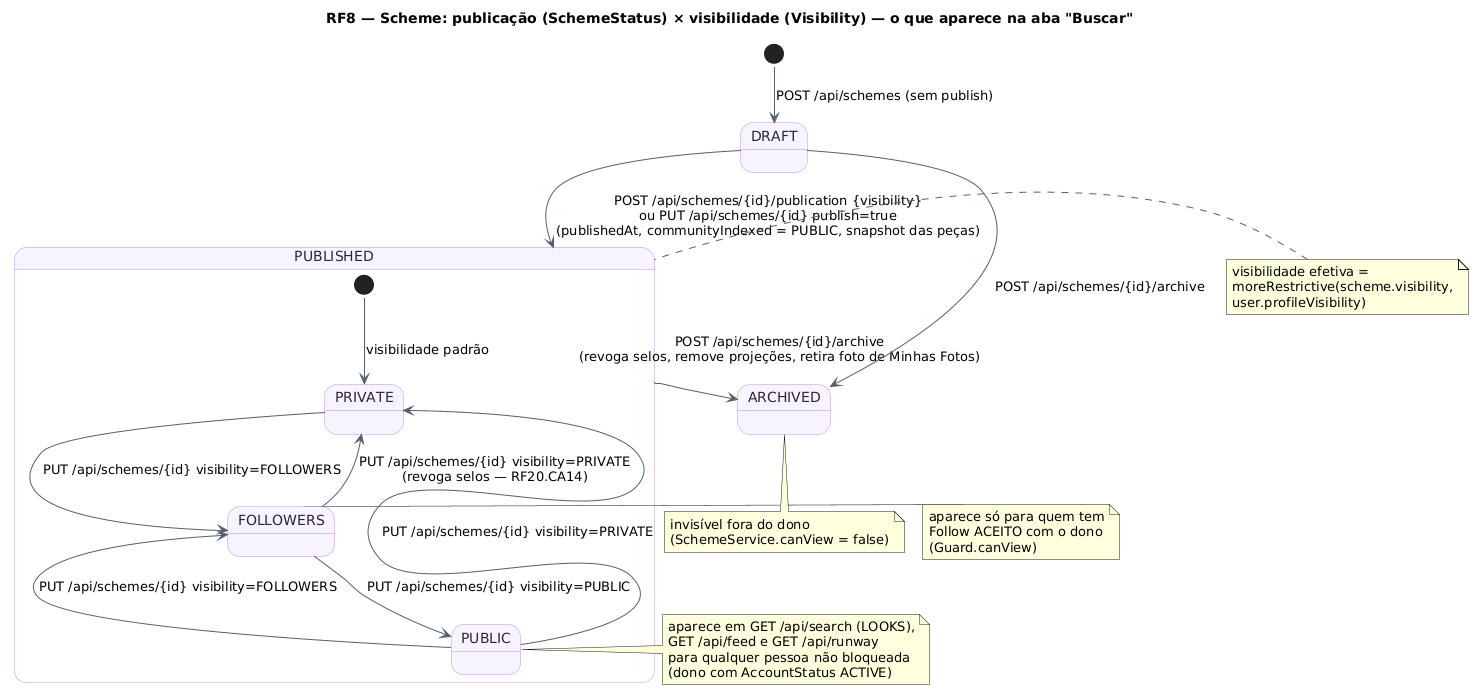

The diagram above was rendered by PlantUML. Its source (embedded in the PNG):
@startuml RF8_MaquinaDeEstados_Esquema
!pragma layout smetana
title RF8 — Scheme: publicação (SchemeStatus) × visibilidade (Visibility) — o que aparece na aba "Buscar"
skinparam backgroundColor #FFFFFF
skinparam state {
  BackgroundColor #F8F4FF
  BorderColor #B695F5
  FontColor #2D2438
  ArrowColor #52606D
}
[*] --> Rascunho : POST /api/schemes (sem publish)
state "DRAFT" as Rascunho
state "PUBLISHED" as Publicado {
  state "PRIVATE" as Priv
  state "FOLLOWERS" as Seg
  state "PUBLIC" as Pub
  [*] --> Priv : visibilidade padrão
  Priv --> Seg : PUT /api/schemes/{id} visibility=FOLLOWERS
  Seg --> Pub : PUT /api/schemes/{id} visibility=PUBLIC
  Pub --> Seg : PUT /api/schemes/{id} visibility=FOLLOWERS
  Seg --> Priv : PUT /api/schemes/{id} visibility=PRIVATE\n(revoga selos — RF20.CA14)
  Pub --> Priv : PUT /api/schemes/{id} visibility=PRIVATE
}
state "ARCHIVED" as Arquivado
Rascunho --> Publicado : POST /api/schemes/{id}/publication {visibility}\nou PUT /api/schemes/{id} publish=true\n(publishedAt, communityIndexed = PUBLIC, snapshot das peças)
Publicado --> Arquivado : POST /api/schemes/{id}/archive\n(revoga selos, remove projeções, retira foto de Minhas Fotos)
Rascunho --> Arquivado : POST /api/schemes/{id}/archive
note right of Pub : aparece em GET /api/search (LOOKS),\nGET /api/feed e GET /api/runway\npara qualquer pessoa não bloqueada\n(dono com AccountStatus ACTIVE)
note right of Seg : aparece só para quem tem\nFollow ACEITO com o dono\n(Guard.canView)
note bottom of Arquivado : invisível fora do dono\n(SchemeService.canView = false)
note left of Publicado : visibilidade efetiva =\nmoreRestrictive(scheme.visibility,\nuser.profileVisibility)
@enduml